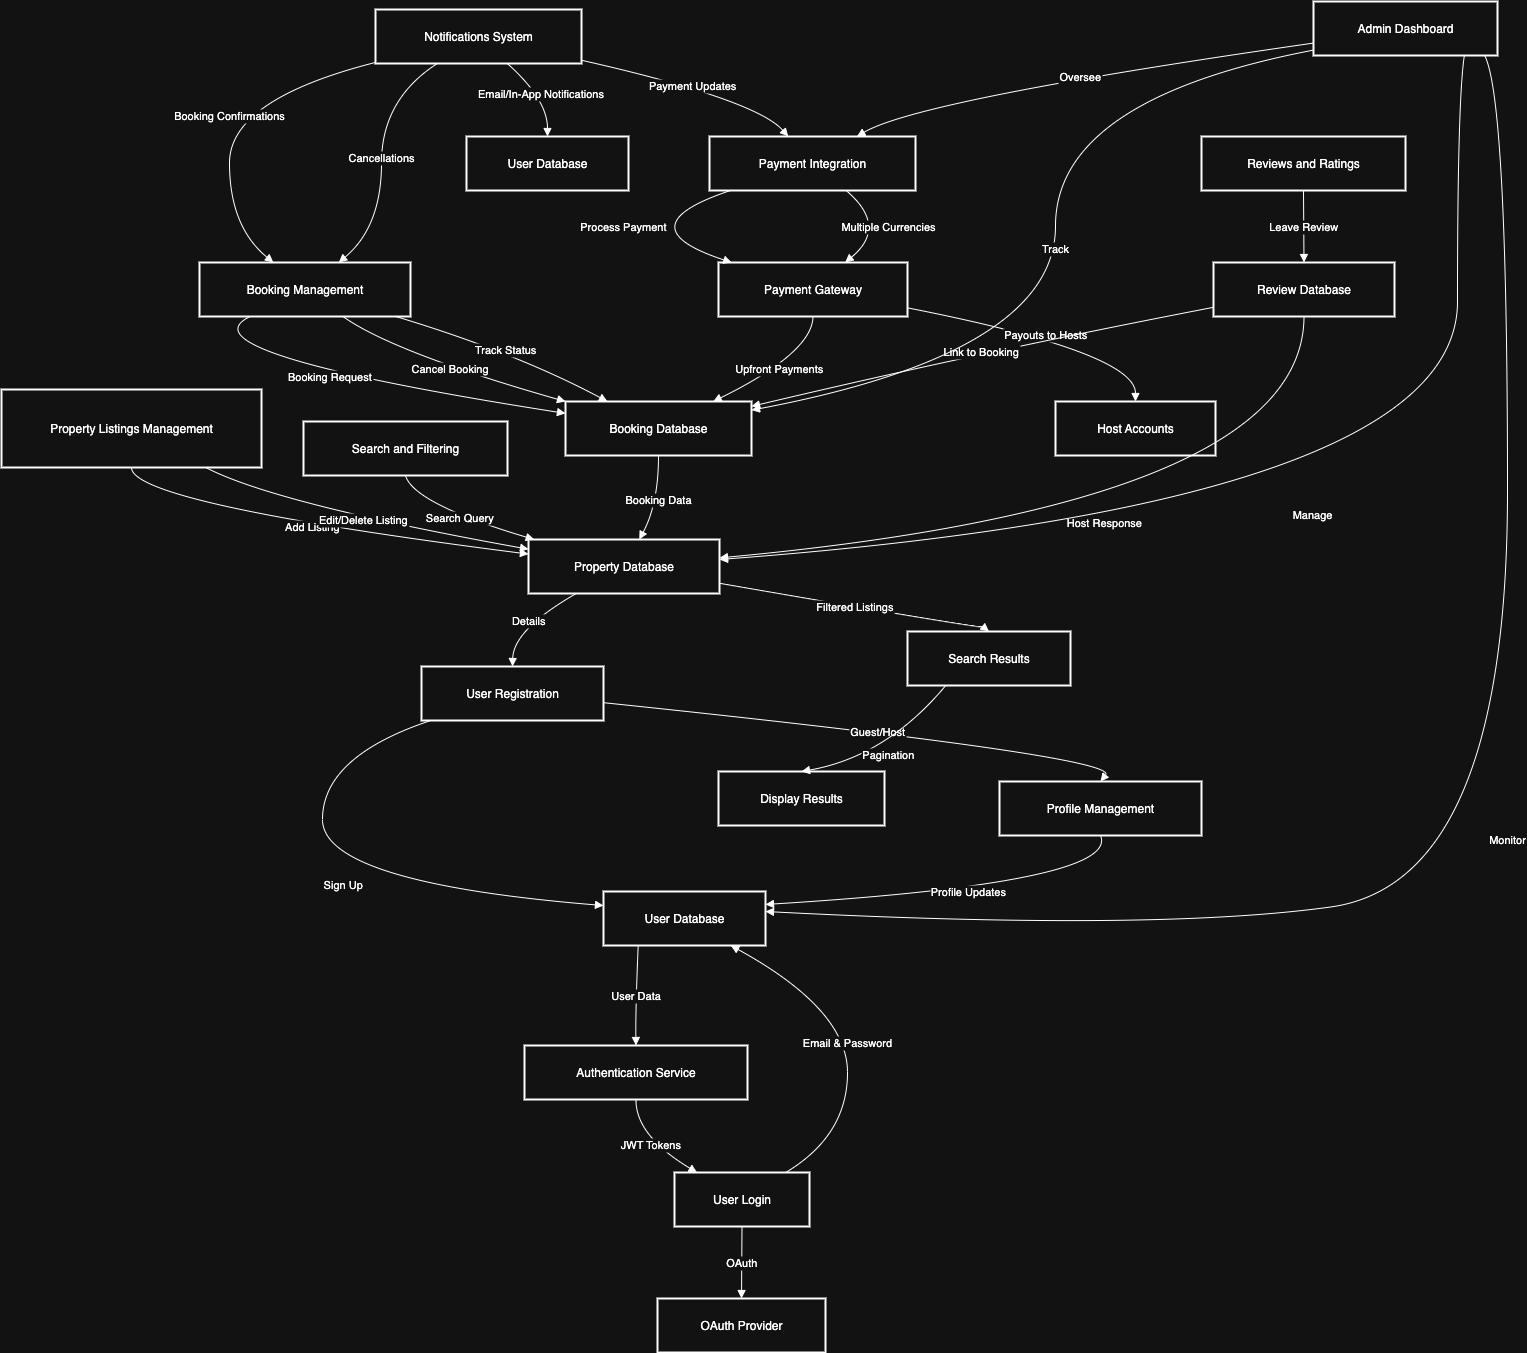

The diagram above was exported from draw.io. Its source (the exported page's mxGraphModel, read from the mxfile embedded in the PNG):
<mxGraphModel dx="1031" dy="1820" grid="1" gridSize="10" guides="1" tooltips="1" connect="1" arrows="1" fold="1" page="1" pageScale="1" pageWidth="850" pageHeight="1100" math="0" shadow="0">
  <root>
    <mxCell id="0" />
    <mxCell id="1" parent="0" />
    <mxCell id="2" value="User Registration" style="whiteSpace=wrap;strokeWidth=2;" parent="1" vertex="1">
      <mxGeometry x="428" y="665" width="182" height="54" as="geometry" />
    </mxCell>
    <mxCell id="3" value="User Database" style="whiteSpace=wrap;strokeWidth=2;" parent="1" vertex="1">
      <mxGeometry x="610" y="890" width="162" height="54" as="geometry" />
    </mxCell>
    <mxCell id="4" value="Authentication Service" style="whiteSpace=wrap;strokeWidth=2;" parent="1" vertex="1">
      <mxGeometry x="531" y="1044" width="223" height="54" as="geometry" />
    </mxCell>
    <mxCell id="5" value="Profile Management" style="whiteSpace=wrap;strokeWidth=2;" parent="1" vertex="1">
      <mxGeometry x="1006" y="780" width="202" height="54" as="geometry" />
    </mxCell>
    <mxCell id="6" value="User Login" style="whiteSpace=wrap;strokeWidth=2;" parent="1" vertex="1">
      <mxGeometry x="681" y="1171" width="135" height="54" as="geometry" />
    </mxCell>
    <mxCell id="7" value="OAuth Provider" style="whiteSpace=wrap;strokeWidth=2;" parent="1" vertex="1">
      <mxGeometry x="664" y="1297" width="168" height="54" as="geometry" />
    </mxCell>
    <mxCell id="8" value="Property Listings Management" style="whiteSpace=wrap;strokeWidth=2;" parent="1" vertex="1">
      <mxGeometry x="8" y="388" width="260" height="78" as="geometry" />
    </mxCell>
    <mxCell id="9" value="Property Database" style="whiteSpace=wrap;strokeWidth=2;" parent="1" vertex="1">
      <mxGeometry x="535" y="538" width="191" height="54" as="geometry" />
    </mxCell>
    <mxCell id="10" value="Search and Filtering" style="whiteSpace=wrap;strokeWidth=2;" parent="1" vertex="1">
      <mxGeometry x="310" y="420" width="204" height="54" as="geometry" />
    </mxCell>
    <mxCell id="11" value="Search Results" style="whiteSpace=wrap;strokeWidth=2;" parent="1" vertex="1">
      <mxGeometry x="914" y="630" width="163" height="54" as="geometry" />
    </mxCell>
    <mxCell id="12" value="Display Results" style="whiteSpace=wrap;strokeWidth=2;" parent="1" vertex="1">
      <mxGeometry x="725" y="770" width="166" height="54" as="geometry" />
    </mxCell>
    <mxCell id="13" value="Booking Management" style="whiteSpace=wrap;strokeWidth=2;" parent="1" vertex="1">
      <mxGeometry x="206" y="261" width="211" height="54" as="geometry" />
    </mxCell>
    <mxCell id="14" value="Booking Database" style="whiteSpace=wrap;strokeWidth=2;" parent="1" vertex="1">
      <mxGeometry x="572" y="400" width="186" height="54" as="geometry" />
    </mxCell>
    <mxCell id="15" value="Payment Integration" style="whiteSpace=wrap;strokeWidth=2;" parent="1" vertex="1">
      <mxGeometry x="716" y="135" width="206" height="54" as="geometry" />
    </mxCell>
    <mxCell id="16" value="Payment Gateway" style="whiteSpace=wrap;strokeWidth=2;" parent="1" vertex="1">
      <mxGeometry x="725" y="261" width="189" height="54" as="geometry" />
    </mxCell>
    <mxCell id="17" value="Host Accounts" style="whiteSpace=wrap;strokeWidth=2;" parent="1" vertex="1">
      <mxGeometry x="1062" y="400" width="160" height="54" as="geometry" />
    </mxCell>
    <mxCell id="18" value="Reviews and Ratings" style="whiteSpace=wrap;strokeWidth=2;" parent="1" vertex="1">
      <mxGeometry x="1208" y="135" width="204" height="54" as="geometry" />
    </mxCell>
    <mxCell id="19" value="Review Database" style="whiteSpace=wrap;strokeWidth=2;" parent="1" vertex="1">
      <mxGeometry x="1220" y="261" width="181" height="54" as="geometry" />
    </mxCell>
    <mxCell id="20" value="Notifications System" style="whiteSpace=wrap;strokeWidth=2;" parent="1" vertex="1">
      <mxGeometry x="382" y="8" width="206" height="54" as="geometry" />
    </mxCell>
    <mxCell id="21" value="User Database" style="whiteSpace=wrap;strokeWidth=2;" parent="1" vertex="1">
      <mxGeometry x="473" y="135" width="162" height="54" as="geometry" />
    </mxCell>
    <mxCell id="22" value="Admin Dashboard" style="whiteSpace=wrap;strokeWidth=2;" parent="1" vertex="1">
      <mxGeometry x="1320" width="184" height="54" as="geometry" />
    </mxCell>
    <mxCell id="23" value="Sign Up" style="curved=1;startArrow=none;endArrow=block;exitX=0.06;exitY=0.99;entryX=0;entryY=0.26;" parent="1" source="2" target="3" edge="1">
      <mxGeometry relative="1" as="geometry">
        <Array as="points">
          <mxPoint x="329" y="755" />
          <mxPoint x="329" y="881" />
        </Array>
      </mxGeometry>
    </mxCell>
    <mxCell id="24" value="User Data" style="curved=1;startArrow=none;endArrow=block;exitX=0.22;exitY=0.99;entryX=0.5;entryY=0;" parent="1" source="3" target="4" edge="1">
      <mxGeometry relative="1" as="geometry">
        <Array as="points">
          <mxPoint x="642" y="1008" />
        </Array>
      </mxGeometry>
    </mxCell>
    <mxCell id="25" value="Guest/Host" style="curved=1;startArrow=none;endArrow=block;exitX=1;exitY=0.67;entryX=0.5;entryY=0;" parent="1" source="2" target="5" edge="1">
      <mxGeometry relative="1" as="geometry">
        <Array as="points">
          <mxPoint x="1127" y="755" />
        </Array>
      </mxGeometry>
    </mxCell>
    <mxCell id="26" value="JWT Tokens" style="curved=1;startArrow=none;endArrow=block;exitX=0.5;exitY=1;entryX=0.16;entryY=-0.01;" parent="1" source="4" target="6" edge="1">
      <mxGeometry relative="1" as="geometry">
        <Array as="points">
          <mxPoint x="642" y="1134" />
        </Array>
      </mxGeometry>
    </mxCell>
    <mxCell id="27" value="Email &amp; Password" style="curved=1;startArrow=none;endArrow=block;exitX=0.83;exitY=-0.01;entryX=0.78;entryY=0.99;" parent="1" source="6" target="3" edge="1">
      <mxGeometry relative="1" as="geometry">
        <Array as="points">
          <mxPoint x="854" y="1134" />
          <mxPoint x="854" y="1008" />
        </Array>
      </mxGeometry>
    </mxCell>
    <mxCell id="28" value="OAuth" style="curved=1;startArrow=none;endArrow=block;exitX=0.5;exitY=0.99;entryX=0.5;entryY=0;" parent="1" source="6" target="7" edge="1">
      <mxGeometry relative="1" as="geometry">
        <Array as="points" />
      </mxGeometry>
    </mxCell>
    <mxCell id="29" value="Profile Updates" style="curved=1;startArrow=none;endArrow=block;exitX=0.5;exitY=1;entryX=1;entryY=0.24;" parent="1" source="5" target="3" edge="1">
      <mxGeometry relative="1" as="geometry">
        <Array as="points">
          <mxPoint x="1127" y="881" />
        </Array>
      </mxGeometry>
    </mxCell>
    <mxCell id="30" value="Add Listing" style="curved=1;startArrow=none;endArrow=block;exitX=0.5;exitY=0.99;entryX=0;entryY=0.27;" parent="1" source="8" target="9" edge="1">
      <mxGeometry relative="1" as="geometry">
        <Array as="points">
          <mxPoint x="138" y="502" />
        </Array>
      </mxGeometry>
    </mxCell>
    <mxCell id="31" value="Details" style="curved=1;startArrow=none;endArrow=block;exitX=0.25;exitY=1;entryX=0.5;entryY=-0.01;" parent="1" source="9" target="2" edge="1">
      <mxGeometry relative="1" as="geometry">
        <Array as="points">
          <mxPoint x="520" y="628" />
        </Array>
      </mxGeometry>
    </mxCell>
    <mxCell id="32" value="Edit/Delete Listing" style="curved=1;startArrow=none;endArrow=block;exitX=0.78;exitY=0.99;entryX=0;entryY=0.18;" parent="1" source="8" target="9" edge="1">
      <mxGeometry relative="1" as="geometry">
        <Array as="points">
          <mxPoint x="281" y="502" />
        </Array>
      </mxGeometry>
    </mxCell>
    <mxCell id="33" value="Search Query" style="curved=1;startArrow=none;endArrow=block;exitX=0.5;exitY=0.99;entryX=0.03;entryY=0;" parent="1" source="10" target="9" edge="1">
      <mxGeometry relative="1" as="geometry">
        <Array as="points">
          <mxPoint x="420" y="502" />
        </Array>
      </mxGeometry>
    </mxCell>
    <mxCell id="34" value="Filtered Listings" style="curved=1;startArrow=none;endArrow=block;exitX=1;exitY=0.81;entryX=0.5;entryY=-0.01;" parent="1" source="9" target="11" edge="1">
      <mxGeometry relative="1" as="geometry">
        <Array as="points">
          <mxPoint x="993" y="628" />
        </Array>
      </mxGeometry>
    </mxCell>
    <mxCell id="35" value="Pagination" style="curved=1;startArrow=none;endArrow=block;exitX=0.24;exitY=0.99;entryX=0.5;entryY=0;" parent="1" source="11" target="12" edge="1">
      <mxGeometry x="0.0014" relative="1" as="geometry">
        <Array as="points">
          <mxPoint x="893" y="755" />
        </Array>
        <mxPoint as="offset" />
      </mxGeometry>
    </mxCell>
    <mxCell id="36" value="Booking Request" style="curved=1;startArrow=none;endArrow=block;exitX=0.24;exitY=1;entryX=0;entryY=0.22;" parent="1" source="13" target="14" edge="1">
      <mxGeometry relative="1" as="geometry">
        <Array as="points">
          <mxPoint x="182" y="351" />
        </Array>
      </mxGeometry>
    </mxCell>
    <mxCell id="37" value="Booking Data" style="curved=1;startArrow=none;endArrow=block;exitX=0.5;exitY=0.99;entryX=0.58;entryY=0;" parent="1" source="14" target="9" edge="1">
      <mxGeometry relative="1" as="geometry">
        <Array as="points">
          <mxPoint x="665" y="502" />
        </Array>
      </mxGeometry>
    </mxCell>
    <mxCell id="38" value="Cancel Booking" style="curved=1;startArrow=none;endArrow=block;exitX=0.68;exitY=1;entryX=0;entryY=0;" parent="1" source="13" target="14" edge="1">
      <mxGeometry relative="1" as="geometry">
        <Array as="points">
          <mxPoint x="400" y="351" />
        </Array>
      </mxGeometry>
    </mxCell>
    <mxCell id="39" value="Track Status" style="curved=1;startArrow=none;endArrow=block;exitX=0.93;exitY=1;entryX=0.22;entryY=-0.01;" parent="1" source="13" target="14" edge="1">
      <mxGeometry relative="1" as="geometry">
        <Array as="points">
          <mxPoint x="522" y="351" />
        </Array>
      </mxGeometry>
    </mxCell>
    <mxCell id="40" value="Process Payment" style="curved=1;startArrow=none;endArrow=block;exitX=0.11;exitY=0.99;entryX=0.07;entryY=0;" parent="1" source="15" target="16" edge="1">
      <mxGeometry relative="1" as="geometry">
        <Array as="points">
          <mxPoint x="629" y="225" />
        </Array>
      </mxGeometry>
    </mxCell>
    <mxCell id="41" value="Upfront Payments" style="curved=1;startArrow=none;endArrow=block;exitX=0.5;exitY=1;entryX=0.8;entryY=-0.01;" parent="1" source="16" target="14" edge="1">
      <mxGeometry relative="1" as="geometry">
        <Array as="points">
          <mxPoint x="819" y="351" />
        </Array>
      </mxGeometry>
    </mxCell>
    <mxCell id="42" value="Payouts to Hosts" style="curved=1;startArrow=none;endArrow=block;exitX=1;exitY=0.84;entryX=0.5;entryY=-0.01;" parent="1" source="16" target="17" edge="1">
      <mxGeometry relative="1" as="geometry">
        <Array as="points">
          <mxPoint x="1142" y="351" />
        </Array>
      </mxGeometry>
    </mxCell>
    <mxCell id="43" value="Multiple Currencies" style="curved=1;startArrow=none;endArrow=block;exitX=0.66;exitY=0.99;entryX=0.67;entryY=0;" parent="1" source="15" target="16" edge="1">
      <mxGeometry relative="1" as="geometry">
        <Array as="points">
          <mxPoint x="895" y="225" />
        </Array>
      </mxGeometry>
    </mxCell>
    <mxCell id="44" value="Leave Review" style="curved=1;startArrow=none;endArrow=block;exitX=0.5;exitY=0.99;entryX=0.5;entryY=0;" parent="1" source="18" target="19" edge="1">
      <mxGeometry relative="1" as="geometry">
        <Array as="points" />
      </mxGeometry>
    </mxCell>
    <mxCell id="45" value="Link to Booking" style="curved=1;startArrow=none;endArrow=block;exitX=0;exitY=0.83;entryX=1;entryY=0.09;" parent="1" source="19" target="14" edge="1">
      <mxGeometry relative="1" as="geometry">
        <Array as="points">
          <mxPoint x="985" y="351" />
        </Array>
      </mxGeometry>
    </mxCell>
    <mxCell id="46" value="Host Response" style="curved=1;startArrow=none;endArrow=block;exitX=0.5;exitY=1;entryX=1;entryY=0.34;" parent="1" source="19" target="9" edge="1">
      <mxGeometry relative="1" as="geometry">
        <Array as="points">
          <mxPoint x="1310" y="502" />
        </Array>
      </mxGeometry>
    </mxCell>
    <mxCell id="47" value="Email/In-App Notifications" style="curved=1;startArrow=none;endArrow=block;exitX=0.64;exitY=1;entryX=0.5;entryY=-0.01;" parent="1" source="20" target="21" edge="1">
      <mxGeometry relative="1" as="geometry">
        <Array as="points">
          <mxPoint x="554" y="98" />
        </Array>
      </mxGeometry>
    </mxCell>
    <mxCell id="48" value="Booking Confirmations" style="curved=1;startArrow=none;endArrow=block;exitX=0;exitY=0.98;entryX=0.35;entryY=0;" parent="1" source="20" target="13" edge="1">
      <mxGeometry relative="1" as="geometry">
        <Array as="points">
          <mxPoint x="236" y="98" />
          <mxPoint x="236" y="225" />
        </Array>
      </mxGeometry>
    </mxCell>
    <mxCell id="49" value="Cancellations" style="curved=1;startArrow=none;endArrow=block;exitX=0.3;exitY=1;entryX=0.66;entryY=0;" parent="1" source="20" target="13" edge="1">
      <mxGeometry relative="1" as="geometry">
        <Array as="points">
          <mxPoint x="388" y="98" />
          <mxPoint x="388" y="225" />
        </Array>
      </mxGeometry>
    </mxCell>
    <mxCell id="50" value="Payment Updates" style="curved=1;startArrow=none;endArrow=block;exitX=1;exitY=0.94;entryX=0.38;entryY=-0.01;" parent="1" source="20" target="15" edge="1">
      <mxGeometry relative="1" as="geometry">
        <Array as="points">
          <mxPoint x="762" y="98" />
        </Array>
      </mxGeometry>
    </mxCell>
    <mxCell id="51" value="Monitor" style="curved=1;startArrow=none;endArrow=block;exitX=0.93;exitY=1;entryX=1;entryY=0.37;" parent="1" source="22" target="3" edge="1">
      <mxGeometry relative="1" as="geometry">
        <Array as="points">
          <mxPoint x="1514" y="98" />
          <mxPoint x="1514" y="881" />
          <mxPoint x="1160" y="930" />
        </Array>
      </mxGeometry>
    </mxCell>
    <mxCell id="52" value="Manage" style="curved=1;startArrow=none;endArrow=block;exitX=0.82;exitY=1;entryX=1;entryY=0.37;" parent="1" source="22" target="9" edge="1">
      <mxGeometry relative="1" as="geometry">
        <Array as="points">
          <mxPoint x="1464" y="98" />
          <mxPoint x="1464" y="502" />
        </Array>
      </mxGeometry>
    </mxCell>
    <mxCell id="53" value="Track" style="curved=1;startArrow=none;endArrow=block;exitX=0;exitY=0.9;entryX=1;entryY=0.16;" parent="1" source="22" target="14" edge="1">
      <mxGeometry relative="1" as="geometry">
        <Array as="points">
          <mxPoint x="1062" y="98" />
          <mxPoint x="1062" y="351" />
        </Array>
      </mxGeometry>
    </mxCell>
    <mxCell id="54" value="Oversee" style="curved=1;startArrow=none;endArrow=block;exitX=0;exitY=0.77;entryX=0.72;entryY=-0.01;" parent="1" source="22" target="15" edge="1">
      <mxGeometry relative="1" as="geometry">
        <Array as="points">
          <mxPoint x="926" y="98" />
        </Array>
      </mxGeometry>
    </mxCell>
    <mxCell id="ake9vF25zXdeWKzocLQF-54" style="edgeStyle=orthogonalEdgeStyle;rounded=0;orthogonalLoop=1;jettySize=auto;html=1;exitX=0.5;exitY=1;exitDx=0;exitDy=0;" edge="1" parent="1" source="5" target="5">
      <mxGeometry relative="1" as="geometry" />
    </mxCell>
  </root>
</mxGraphModel>